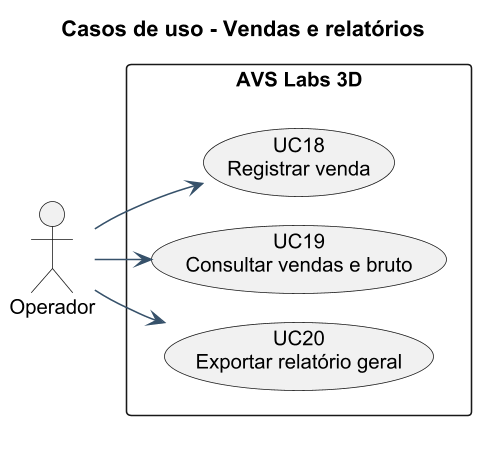

The diagram above was rendered by PlantUML. Its source (embedded in the PNG):
@startuml
!pragma layout smetana
skinparam backgroundColor white
skinparam defaultFontName Arial
skinparam defaultFontSize 13
skinparam dpi 150
skinparam shadowing false
skinparam roundcorner 6
skinparam ArrowColor #36516A
skinparam classBorderColor #36516A
skinparam classBackgroundColor #F5F7F9
skinparam sequenceParticipantBackgroundColor #F5F7F9
skinparam sequenceLifeLineBorderColor #738393
skinparam sequenceArrowColor #36516A
skinparam noteBackgroundColor #FFF9E9
skinparam noteBorderColor #C6B36F
left to right direction
title Casos de uso - Vendas e relatórios
actor Operador
rectangle "AVS Labs 3D" {
usecase "UC18\nRegistrar venda" as UC18
usecase "UC19\nConsultar vendas e bruto" as UC19
usecase "UC20\nExportar relatório geral" as UC20
}
Operador --> UC18
Operador --> UC19
Operador --> UC20
@enduml